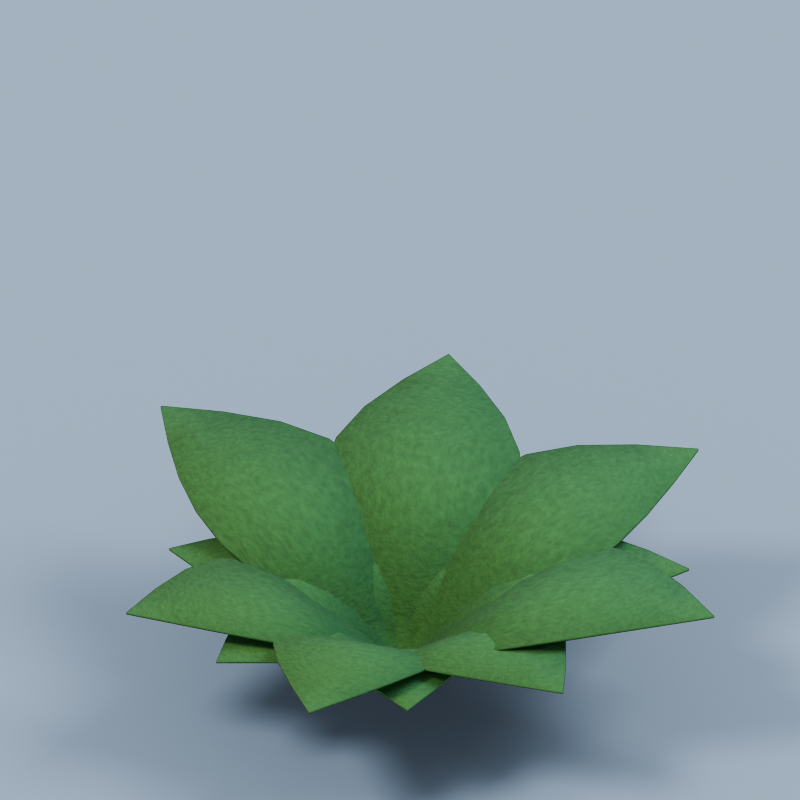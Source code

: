 # Source: fern.blend  (saved by Blender 4.3.34; exported with 4.5.12 LTS)
import bpy
from mathutils import Matrix  # noqa: F401  (used for matrix-valued properties, if any)

bpy.ops.wm.read_factory_settings(use_empty=True)
scene = bpy.context.scene
scene.name = 'Scene'

# ---- collections
col_collection = bpy.data.collections.new('Collection'); scene.collection.children.link(col_collection)

# ---- materials (node trees are filled in below, after node groups)
mat_shadow_catcher = bpy.data.materials.new('Shadow catcher')
mat_velvet_forest_moss = bpy.data.materials.new('Velvet forest moss')

# ---- material node trees
mat_shadow_catcher.use_nodes = True; mat_shadow_catcher.node_tree.nodes.clear()
_N = mat_shadow_catcher.node_tree.nodes; _L = mat_shadow_catcher.node_tree.links
n0 = _N.new('ShaderNodeBsdfPrincipled'); n0.name = 'Principled BSDF'; n0.location = (10, 300)
n0.inputs[0].default_value = (0.5583, 0.5583, 0.4397, 1.0)
n0.inputs[2].default_value = 1.0
n1 = _N.new('ShaderNodeOutputMaterial'); n1.name = 'Material Output'; n1.location = (300, 300)
_L.new(n0.outputs[0], n1.inputs[0])
n1.is_active_output = True
mat_velvet_forest_moss.use_nodes = True; mat_velvet_forest_moss.node_tree.nodes.clear()
_N = mat_velvet_forest_moss.node_tree.nodes; _L = mat_velvet_forest_moss.node_tree.links
n0 = _N.new('ShaderNodeBsdfPrincipled'); n0.name = 'Principled BSDF'; n0.location = (10, 300)
n0.inputs[2].default_value = 0.9
n1 = _N.new('ShaderNodeOutputMaterial'); n1.name = 'Material Output'; n1.location = (300, 300)
n2 = _N.new('ShaderNodeTexNoise'); n2.name = 'Noise Texture'; n2.location = (0, 0)
n2.inputs[2].default_value = 28.0
n2.inputs[3].default_value = 3.0
n2.inputs[4].default_value = 0.7
n3 = _N.new('ShaderNodeValToRGB'); n3.name = 'Color Ramp'; n3.location = (0, 0)
while len(n3.color_ramp.elements) > 1: n3.color_ramp.elements.remove(n3.color_ramp.elements[-1])
n3.color_ramp.elements[0].position = 0.15; n3.color_ramp.elements[0].color = (0.03552, 0.1051, 0.02621, 1.0)
_e = n3.color_ramp.elements.new(0.85); _e.color = (0.07043, 0.2083, 0.05196, 1.0)
n4 = _N.new('ShaderNodeBump'); n4.name = 'Bump'; n4.location = (0, 0)
n4.inputs[0].default_value = 0.15
n4.inputs[1].default_value = 0.035
n4.inputs[2].default_value = 1.0
_L.new(n0.outputs[0], n1.inputs[0])
_L.new(n2.outputs[0], n3.inputs[0])
_L.new(n3.outputs[0], n0.inputs[0])
_L.new(n2.outputs[0], n4.inputs[3])
_L.new(n4.outputs[0], n0.inputs[5])
n1.is_active_output = True

# ---- world
world_world = bpy.data.worlds.new('World'); scene.world = world_world
world_world.use_nodes = True; world_world.node_tree.nodes.clear()
_N = world_world.node_tree.nodes; _L = world_world.node_tree.links
n0 = _N.new('ShaderNodeOutputWorld'); n0.name = 'World Output'; n0.location = (300, 300)
n1 = _N.new('ShaderNodeBackground'); n1.name = 'Background'; n1.location = (10, 300)
n1.inputs[0].default_value = (0.58, 0.76, 1.0, 1.0)
n1.inputs[1].default_value = 0.55
_L.new(n1.outputs[0], n0.inputs[0])
n0.is_active_output = True
world_world.color = (0.05088, 0.05088, 0.05088)
world_world.sun_shadow_jitter_overblur = 0.0

# ---- cameras
cam_camera_028 = bpy.data.cameras.new('Camera.028')
cam_camera_028.type = 'ORTHO'
cam_camera_028.ortho_scale = 2.8

# ---- lights
light_area_054 = bpy.data.lights.new('Area.054', 'AREA')
light_area_054.color = (1.0, 0.83, 0.61)
light_area_054.energy = 1800.0
light_area_054.shape = 'DISK'
light_area_054.size = 5.0
light_area_054.size_y = 1.0
light_area_055 = bpy.data.lights.new('Area.055', 'AREA')
light_area_055.color = (0.58, 0.75, 1.0)
light_area_055.energy = 1000.0
light_area_055.size = 6.0
light_area_055.size_y = 1.0

# ---- meshes
me_cube_103 = bpy.data.meshes.new('Cube.103')
me_cube_103.from_pydata([(-100.0, -100.0, -0.025), (-100.0, -100.0, 0.025), (-100.0, 100.0, -0.025), (-100.0, 100.0, 0.025), (100.0, -100.0, -0.025), (100.0, -100.0, 0.025), (100.0, 100.0, -0.025), (100.0, 100.0, 0.025)], [], [(0, 1, 3, 2), (2, 3, 7, 6), (6, 7, 5, 4), (4, 5, 1, 0), (2, 6, 4, 0), (7, 3, 1, 5)])
_uv = me_cube_103.uv_layers.new(name='UVMap')
_uv.uv.foreach_set('vector', [0.375, 0.0, 0.625, 0.0, 0.625, 0.25, 0.375, 0.25, 0.375, 0.25, 0.625, 0.25, 0.625, 0.5, 0.375, 0.5, 0.375, 0.5, 0.625, 0.5, 0.625, 0.75, 0.375, 0.75, 0.375, 0.75, 0.625, 0.75, 0.625, 1.0, 0.375, 1.0, 0.125, 0.5, 0.375, 0.5, 0.375, 0.75, 0.125, 0.75, 0.625, 0.5, 0.875, 0.5, 0.875, 0.75, 0.625, 0.75])
me_cube_103.materials.append(mat_shadow_catcher)
me_cube_103.update()
me_woodland_fern_frond = bpy.data.meshes.new('Woodland fern frond')
me_woodland_fern_frond.from_pydata([(0.0, 0.0, 0.0), (0.0, 0.0, 0.0), (-0.09299, 0.1125, 0.04477), (0.09299, 0.1125, 0.04477), (-0.1718, 0.225, 0.08273), (0.1718, 0.225, 0.08273), (-0.2245, 0.3375, 0.1081), (0.2245, 0.3375, 0.1081), (-0.243, 0.45, 0.117), (0.243, 0.45, 0.117), (-0.2245, 0.5625, 0.1081), (0.2245, 0.5625, 0.1081), (-0.1718, 0.675, 0.08273), (0.1718, 0.675, 0.08273), (-0.09299, 0.7875, 0.04477), (0.09299, 0.7875, 0.04477), (-2.976e-17, 0.9, 1.433e-17), (2.976e-17, 0.9, 1.433e-17)], [], [(0, 1, 3, 2), (2, 3, 5, 4), (4, 5, 7, 6), (6, 7, 9, 8), (8, 9, 11, 10), (10, 11, 13, 12), (12, 13, 15, 14), (14, 15, 17, 16)])
me_woodland_fern_frond.polygons.foreach_set('use_smooth', [True] * 8)
me_woodland_fern_frond.materials.append(mat_velvet_forest_moss)
me_woodland_fern_frond.update()
me_woodland_fern_frond_001 = bpy.data.meshes.new('Woodland fern frond.001')
me_woodland_fern_frond_001.from_pydata([(0.0, 0.0, 0.0), (0.0, 0.0, 0.0), (-0.1137, 0.1375, 0.05472), (0.1137, 0.1375, 0.05472), (-0.21, 0.275, 0.1011), (0.21, 0.275, 0.1011), (-0.2744, 0.4125, 0.1321), (0.2744, 0.4125, 0.1321), (-0.297, 0.55, 0.143), (0.297, 0.55, 0.143), (-0.2744, 0.6875, 0.1321), (0.2744, 0.6875, 0.1321), (-0.21, 0.825, 0.1011), (0.21, 0.825, 0.1011), (-0.1137, 0.9625, 0.05472), (0.1137, 0.9625, 0.05472), (-3.637e-17, 1.1, 1.751e-17), (3.637e-17, 1.1, 1.751e-17)], [], [(0, 1, 3, 2), (2, 3, 5, 4), (4, 5, 7, 6), (6, 7, 9, 8), (8, 9, 11, 10), (10, 11, 13, 12), (12, 13, 15, 14), (14, 15, 17, 16)])
me_woodland_fern_frond_001.polygons.foreach_set('use_smooth', [True] * 8)
me_woodland_fern_frond_001.materials.append(mat_velvet_forest_moss)
me_woodland_fern_frond_001.update()
me_woodland_fern_frond_002 = bpy.data.meshes.new('Woodland fern frond.002')
me_woodland_fern_frond_002.from_pydata([(0.0, 0.0, 0.0), (0.0, 0.0, 0.0), (-0.1343, 0.1625, 0.06467), (0.1343, 0.1625, 0.06467), (-0.2482, 0.325, 0.1195), (0.2482, 0.325, 0.1195), (-0.3243, 0.4875, 0.1561), (0.3243, 0.4875, 0.1561), (-0.351, 0.65, 0.169), (0.351, 0.65, 0.169), (-0.3243, 0.8125, 0.1561), (0.3243, 0.8125, 0.1561), (-0.2482, 0.975, 0.1195), (0.2482, 0.975, 0.1195), (-0.1343, 1.138, 0.06467), (0.1343, 1.138, 0.06467), (-4.299e-17, 1.3, 2.07e-17), (4.299e-17, 1.3, 2.07e-17)], [], [(0, 1, 3, 2), (2, 3, 5, 4), (4, 5, 7, 6), (6, 7, 9, 8), (8, 9, 11, 10), (10, 11, 13, 12), (12, 13, 15, 14), (14, 15, 17, 16)])
me_woodland_fern_frond_002.polygons.foreach_set('use_smooth', [True] * 8)
me_woodland_fern_frond_002.materials.append(mat_velvet_forest_moss)
me_woodland_fern_frond_002.update()
me_woodland_fern_frond_003 = bpy.data.meshes.new('Woodland fern frond.003')
me_woodland_fern_frond_003.from_pydata([(0.0, 0.0, 0.0), (0.0, 0.0, 0.0), (-0.09299, 0.1125, 0.04477), (0.09299, 0.1125, 0.04477), (-0.1718, 0.225, 0.08273), (0.1718, 0.225, 0.08273), (-0.2245, 0.3375, 0.1081), (0.2245, 0.3375, 0.1081), (-0.243, 0.45, 0.117), (0.243, 0.45, 0.117), (-0.2245, 0.5625, 0.1081), (0.2245, 0.5625, 0.1081), (-0.1718, 0.675, 0.08273), (0.1718, 0.675, 0.08273), (-0.09299, 0.7875, 0.04477), (0.09299, 0.7875, 0.04477), (-2.976e-17, 0.9, 1.433e-17), (2.976e-17, 0.9, 1.433e-17)], [], [(0, 1, 3, 2), (2, 3, 5, 4), (4, 5, 7, 6), (6, 7, 9, 8), (8, 9, 11, 10), (10, 11, 13, 12), (12, 13, 15, 14), (14, 15, 17, 16)])
me_woodland_fern_frond_003.polygons.foreach_set('use_smooth', [True] * 8)
me_woodland_fern_frond_003.materials.append(mat_velvet_forest_moss)
me_woodland_fern_frond_003.update()
me_woodland_fern_frond_004 = bpy.data.meshes.new('Woodland fern frond.004')
me_woodland_fern_frond_004.from_pydata([(0.0, 0.0, 0.0), (0.0, 0.0, 0.0), (-0.1137, 0.1375, 0.05472), (0.1137, 0.1375, 0.05472), (-0.21, 0.275, 0.1011), (0.21, 0.275, 0.1011), (-0.2744, 0.4125, 0.1321), (0.2744, 0.4125, 0.1321), (-0.297, 0.55, 0.143), (0.297, 0.55, 0.143), (-0.2744, 0.6875, 0.1321), (0.2744, 0.6875, 0.1321), (-0.21, 0.825, 0.1011), (0.21, 0.825, 0.1011), (-0.1137, 0.9625, 0.05472), (0.1137, 0.9625, 0.05472), (-3.637e-17, 1.1, 1.751e-17), (3.637e-17, 1.1, 1.751e-17)], [], [(0, 1, 3, 2), (2, 3, 5, 4), (4, 5, 7, 6), (6, 7, 9, 8), (8, 9, 11, 10), (10, 11, 13, 12), (12, 13, 15, 14), (14, 15, 17, 16)])
me_woodland_fern_frond_004.polygons.foreach_set('use_smooth', [True] * 8)
me_woodland_fern_frond_004.materials.append(mat_velvet_forest_moss)
me_woodland_fern_frond_004.update()
me_woodland_fern_frond_005 = bpy.data.meshes.new('Woodland fern frond.005')
me_woodland_fern_frond_005.from_pydata([(0.0, 0.0, 0.0), (0.0, 0.0, 0.0), (-0.1343, 0.1625, 0.06467), (0.1343, 0.1625, 0.06467), (-0.2482, 0.325, 0.1195), (0.2482, 0.325, 0.1195), (-0.3243, 0.4875, 0.1561), (0.3243, 0.4875, 0.1561), (-0.351, 0.65, 0.169), (0.351, 0.65, 0.169), (-0.3243, 0.8125, 0.1561), (0.3243, 0.8125, 0.1561), (-0.2482, 0.975, 0.1195), (0.2482, 0.975, 0.1195), (-0.1343, 1.138, 0.06467), (0.1343, 1.138, 0.06467), (-4.299e-17, 1.3, 2.07e-17), (4.299e-17, 1.3, 2.07e-17)], [], [(0, 1, 3, 2), (2, 3, 5, 4), (4, 5, 7, 6), (6, 7, 9, 8), (8, 9, 11, 10), (10, 11, 13, 12), (12, 13, 15, 14), (14, 15, 17, 16)])
me_woodland_fern_frond_005.polygons.foreach_set('use_smooth', [True] * 8)
me_woodland_fern_frond_005.materials.append(mat_velvet_forest_moss)
me_woodland_fern_frond_005.update()
me_woodland_fern_frond_006 = bpy.data.meshes.new('Woodland fern frond.006')
me_woodland_fern_frond_006.from_pydata([(0.0, 0.0, 0.0), (0.0, 0.0, 0.0), (-0.09299, 0.1125, 0.04477), (0.09299, 0.1125, 0.04477), (-0.1718, 0.225, 0.08273), (0.1718, 0.225, 0.08273), (-0.2245, 0.3375, 0.1081), (0.2245, 0.3375, 0.1081), (-0.243, 0.45, 0.117), (0.243, 0.45, 0.117), (-0.2245, 0.5625, 0.1081), (0.2245, 0.5625, 0.1081), (-0.1718, 0.675, 0.08273), (0.1718, 0.675, 0.08273), (-0.09299, 0.7875, 0.04477), (0.09299, 0.7875, 0.04477), (-2.976e-17, 0.9, 1.433e-17), (2.976e-17, 0.9, 1.433e-17)], [], [(0, 1, 3, 2), (2, 3, 5, 4), (4, 5, 7, 6), (6, 7, 9, 8), (8, 9, 11, 10), (10, 11, 13, 12), (12, 13, 15, 14), (14, 15, 17, 16)])
me_woodland_fern_frond_006.polygons.foreach_set('use_smooth', [True] * 8)
me_woodland_fern_frond_006.materials.append(mat_velvet_forest_moss)
me_woodland_fern_frond_006.update()
me_woodland_fern_frond_007 = bpy.data.meshes.new('Woodland fern frond.007')
me_woodland_fern_frond_007.from_pydata([(0.0, 0.0, 0.0), (0.0, 0.0, 0.0), (-0.1137, 0.1375, 0.05472), (0.1137, 0.1375, 0.05472), (-0.21, 0.275, 0.1011), (0.21, 0.275, 0.1011), (-0.2744, 0.4125, 0.1321), (0.2744, 0.4125, 0.1321), (-0.297, 0.55, 0.143), (0.297, 0.55, 0.143), (-0.2744, 0.6875, 0.1321), (0.2744, 0.6875, 0.1321), (-0.21, 0.825, 0.1011), (0.21, 0.825, 0.1011), (-0.1137, 0.9625, 0.05472), (0.1137, 0.9625, 0.05472), (-3.637e-17, 1.1, 1.751e-17), (3.637e-17, 1.1, 1.751e-17)], [], [(0, 1, 3, 2), (2, 3, 5, 4), (4, 5, 7, 6), (6, 7, 9, 8), (8, 9, 11, 10), (10, 11, 13, 12), (12, 13, 15, 14), (14, 15, 17, 16)])
me_woodland_fern_frond_007.polygons.foreach_set('use_smooth', [True] * 8)
me_woodland_fern_frond_007.materials.append(mat_velvet_forest_moss)
me_woodland_fern_frond_007.update()
me_woodland_fern_frond_008 = bpy.data.meshes.new('Woodland fern frond.008')
me_woodland_fern_frond_008.from_pydata([(0.0, 0.0, 0.0), (0.0, 0.0, 0.0), (-0.1343, 0.1625, 0.06467), (0.1343, 0.1625, 0.06467), (-0.2482, 0.325, 0.1195), (0.2482, 0.325, 0.1195), (-0.3243, 0.4875, 0.1561), (0.3243, 0.4875, 0.1561), (-0.351, 0.65, 0.169), (0.351, 0.65, 0.169), (-0.3243, 0.8125, 0.1561), (0.3243, 0.8125, 0.1561), (-0.2482, 0.975, 0.1195), (0.2482, 0.975, 0.1195), (-0.1343, 1.138, 0.06467), (0.1343, 1.138, 0.06467), (-4.299e-17, 1.3, 2.07e-17), (4.299e-17, 1.3, 2.07e-17)], [], [(0, 1, 3, 2), (2, 3, 5, 4), (4, 5, 7, 6), (6, 7, 9, 8), (8, 9, 11, 10), (10, 11, 13, 12), (12, 13, 15, 14), (14, 15, 17, 16)])
me_woodland_fern_frond_008.polygons.foreach_set('use_smooth', [True] * 8)
me_woodland_fern_frond_008.materials.append(mat_velvet_forest_moss)
me_woodland_fern_frond_008.update()
me_woodland_fern_frond_009 = bpy.data.meshes.new('Woodland fern frond.009')
me_woodland_fern_frond_009.from_pydata([(0.0, 0.0, 0.0), (0.0, 0.0, 0.0), (-0.09299, 0.1125, 0.04477), (0.09299, 0.1125, 0.04477), (-0.1718, 0.225, 0.08273), (0.1718, 0.225, 0.08273), (-0.2245, 0.3375, 0.1081), (0.2245, 0.3375, 0.1081), (-0.243, 0.45, 0.117), (0.243, 0.45, 0.117), (-0.2245, 0.5625, 0.1081), (0.2245, 0.5625, 0.1081), (-0.1718, 0.675, 0.08273), (0.1718, 0.675, 0.08273), (-0.09299, 0.7875, 0.04477), (0.09299, 0.7875, 0.04477), (-2.976e-17, 0.9, 1.433e-17), (2.976e-17, 0.9, 1.433e-17)], [], [(0, 1, 3, 2), (2, 3, 5, 4), (4, 5, 7, 6), (6, 7, 9, 8), (8, 9, 11, 10), (10, 11, 13, 12), (12, 13, 15, 14), (14, 15, 17, 16)])
me_woodland_fern_frond_009.polygons.foreach_set('use_smooth', [True] * 8)
me_woodland_fern_frond_009.materials.append(mat_velvet_forest_moss)
me_woodland_fern_frond_009.update()
me_woodland_fern_frond_010 = bpy.data.meshes.new('Woodland fern frond.010')
me_woodland_fern_frond_010.from_pydata([(0.0, 0.0, 0.0), (0.0, 0.0, 0.0), (-0.1137, 0.1375, 0.05472), (0.1137, 0.1375, 0.05472), (-0.21, 0.275, 0.1011), (0.21, 0.275, 0.1011), (-0.2744, 0.4125, 0.1321), (0.2744, 0.4125, 0.1321), (-0.297, 0.55, 0.143), (0.297, 0.55, 0.143), (-0.2744, 0.6875, 0.1321), (0.2744, 0.6875, 0.1321), (-0.21, 0.825, 0.1011), (0.21, 0.825, 0.1011), (-0.1137, 0.9625, 0.05472), (0.1137, 0.9625, 0.05472), (-3.637e-17, 1.1, 1.751e-17), (3.637e-17, 1.1, 1.751e-17)], [], [(0, 1, 3, 2), (2, 3, 5, 4), (4, 5, 7, 6), (6, 7, 9, 8), (8, 9, 11, 10), (10, 11, 13, 12), (12, 13, 15, 14), (14, 15, 17, 16)])
me_woodland_fern_frond_010.polygons.foreach_set('use_smooth', [True] * 8)
me_woodland_fern_frond_010.materials.append(mat_velvet_forest_moss)
me_woodland_fern_frond_010.update()
me_woodland_fern_frond_011 = bpy.data.meshes.new('Woodland fern frond.011')
me_woodland_fern_frond_011.from_pydata([(0.0, 0.0, 0.0), (0.0, 0.0, 0.0), (-0.1343, 0.1625, 0.06467), (0.1343, 0.1625, 0.06467), (-0.2482, 0.325, 0.1195), (0.2482, 0.325, 0.1195), (-0.3243, 0.4875, 0.1561), (0.3243, 0.4875, 0.1561), (-0.351, 0.65, 0.169), (0.351, 0.65, 0.169), (-0.3243, 0.8125, 0.1561), (0.3243, 0.8125, 0.1561), (-0.2482, 0.975, 0.1195), (0.2482, 0.975, 0.1195), (-0.1343, 1.138, 0.06467), (0.1343, 1.138, 0.06467), (-4.299e-17, 1.3, 2.07e-17), (4.299e-17, 1.3, 2.07e-17)], [], [(0, 1, 3, 2), (2, 3, 5, 4), (4, 5, 7, 6), (6, 7, 9, 8), (8, 9, 11, 10), (10, 11, 13, 12), (12, 13, 15, 14), (14, 15, 17, 16)])
me_woodland_fern_frond_011.polygons.foreach_set('use_smooth', [True] * 8)
me_woodland_fern_frond_011.materials.append(mat_velvet_forest_moss)
me_woodland_fern_frond_011.update()
me_woodland_fern_frond_012 = bpy.data.meshes.new('Woodland fern frond.012')
me_woodland_fern_frond_012.from_pydata([(0.0, 0.0, 0.0), (0.0, 0.0, 0.0), (-0.09299, 0.1125, 0.04477), (0.09299, 0.1125, 0.04477), (-0.1718, 0.225, 0.08273), (0.1718, 0.225, 0.08273), (-0.2245, 0.3375, 0.1081), (0.2245, 0.3375, 0.1081), (-0.243, 0.45, 0.117), (0.243, 0.45, 0.117), (-0.2245, 0.5625, 0.1081), (0.2245, 0.5625, 0.1081), (-0.1718, 0.675, 0.08273), (0.1718, 0.675, 0.08273), (-0.09299, 0.7875, 0.04477), (0.09299, 0.7875, 0.04477), (-2.976e-17, 0.9, 1.433e-17), (2.976e-17, 0.9, 1.433e-17)], [], [(0, 1, 3, 2), (2, 3, 5, 4), (4, 5, 7, 6), (6, 7, 9, 8), (8, 9, 11, 10), (10, 11, 13, 12), (12, 13, 15, 14), (14, 15, 17, 16)])
me_woodland_fern_frond_012.polygons.foreach_set('use_smooth', [True] * 8)
me_woodland_fern_frond_012.materials.append(mat_velvet_forest_moss)
me_woodland_fern_frond_012.update()

# ---- objects
ob_production_orthographic_camera = bpy.data.objects.new('Production orthographic camera', cam_camera_028)
ob_warm_afternoon_key = bpy.data.objects.new('Warm afternoon key', light_area_054)
ob_cool_sky_rim = bpy.data.objects.new('Cool sky rim', light_area_055)
ob_invisible_ground_shadow_catcher = bpy.data.objects.new('Invisible ground shadow catcher', me_cube_103)
ob_woodland_fern_frond = bpy.data.objects.new('Woodland fern frond', me_woodland_fern_frond)
ob_woodland_fern_frond_001 = bpy.data.objects.new('Woodland fern frond.001', me_woodland_fern_frond_001)
ob_woodland_fern_frond_002 = bpy.data.objects.new('Woodland fern frond.002', me_woodland_fern_frond_002)
ob_woodland_fern_frond_003 = bpy.data.objects.new('Woodland fern frond.003', me_woodland_fern_frond_003)
ob_woodland_fern_frond_004 = bpy.data.objects.new('Woodland fern frond.004', me_woodland_fern_frond_004)
ob_woodland_fern_frond_005 = bpy.data.objects.new('Woodland fern frond.005', me_woodland_fern_frond_005)
ob_woodland_fern_frond_006 = bpy.data.objects.new('Woodland fern frond.006', me_woodland_fern_frond_006)
ob_woodland_fern_frond_007 = bpy.data.objects.new('Woodland fern frond.007', me_woodland_fern_frond_007)
ob_woodland_fern_frond_008 = bpy.data.objects.new('Woodland fern frond.008', me_woodland_fern_frond_008)
ob_woodland_fern_frond_009 = bpy.data.objects.new('Woodland fern frond.009', me_woodland_fern_frond_009)
ob_woodland_fern_frond_010 = bpy.data.objects.new('Woodland fern frond.010', me_woodland_fern_frond_010)
ob_woodland_fern_frond_011 = bpy.data.objects.new('Woodland fern frond.011', me_woodland_fern_frond_011)
ob_woodland_fern_frond_012 = bpy.data.objects.new('Woodland fern frond.012', me_woodland_fern_frond_012)

# ---- transforms, parenting, visibility, modifiers, constraints
ob_production_orthographic_camera.location = (7.0, -13.0, 11.0)
ob_production_orthographic_camera.rotation_euler = (0.9848, -2.1e-08, 0.4939)
ob_warm_afternoon_key.location = (-5.0, -8.0, 12.0)
ob_cool_sky_rim.location = (5.0, 4.0, 8.0)
ob_invisible_ground_shadow_catcher.location = (0.0, 0.0, -0.045)
ob_invisible_ground_shadow_catcher.is_shadow_catcher = True
ob_woodland_fern_frond.location = (0.0, 0.0, 0.1)
ob_woodland_fern_frond.rotation_euler = (0.4, 0.0, 0.0)
_m = ob_woodland_fern_frond.modifiers.new('Leaf thickness', 'SOLIDIFY')
_m.thickness = 0.008
ob_woodland_fern_frond_001.location = (0.0, 0.0, 0.1)
ob_woodland_fern_frond_001.rotation_euler = (0.4, 0.0, 2.4)
_m = ob_woodland_fern_frond_001.modifiers.new('Leaf thickness', 'SOLIDIFY')
_m.thickness = 0.008
ob_woodland_fern_frond_002.location = (0.0, 0.0, 0.1)
ob_woodland_fern_frond_002.rotation_euler = (0.4, 0.0, 4.8)
_m = ob_woodland_fern_frond_002.modifiers.new('Leaf thickness', 'SOLIDIFY')
_m.thickness = 0.008
ob_woodland_fern_frond_003.location = (0.0, 0.0, 0.1)
ob_woodland_fern_frond_003.rotation_euler = (0.4, 0.0, 7.2)
_m = ob_woodland_fern_frond_003.modifiers.new('Leaf thickness', 'SOLIDIFY')
_m.thickness = 0.008
ob_woodland_fern_frond_004.location = (0.0, 0.0, 0.1)
ob_woodland_fern_frond_004.rotation_euler = (0.4, 0.0, 9.6)
_m = ob_woodland_fern_frond_004.modifiers.new('Leaf thickness', 'SOLIDIFY')
_m.thickness = 0.008
ob_woodland_fern_frond_005.location = (0.0, 0.0, 0.1)
ob_woodland_fern_frond_005.rotation_euler = (0.4, 0.0, 12.0)
_m = ob_woodland_fern_frond_005.modifiers.new('Leaf thickness', 'SOLIDIFY')
_m.thickness = 0.008
ob_woodland_fern_frond_006.location = (0.0, 0.0, 0.1)
ob_woodland_fern_frond_006.rotation_euler = (0.4, 0.0, 14.4)
_m = ob_woodland_fern_frond_006.modifiers.new('Leaf thickness', 'SOLIDIFY')
_m.thickness = 0.008
ob_woodland_fern_frond_007.location = (0.0, 0.0, 0.1)
ob_woodland_fern_frond_007.rotation_euler = (0.4, 0.0, 16.8)
_m = ob_woodland_fern_frond_007.modifiers.new('Leaf thickness', 'SOLIDIFY')
_m.thickness = 0.008
ob_woodland_fern_frond_008.location = (0.0, 0.0, 0.1)
ob_woodland_fern_frond_008.rotation_euler = (0.4, 0.0, 19.2)
_m = ob_woodland_fern_frond_008.modifiers.new('Leaf thickness', 'SOLIDIFY')
_m.thickness = 0.008
ob_woodland_fern_frond_009.location = (0.0, 0.0, 0.1)
ob_woodland_fern_frond_009.rotation_euler = (0.4, 0.0, 21.6)
_m = ob_woodland_fern_frond_009.modifiers.new('Leaf thickness', 'SOLIDIFY')
_m.thickness = 0.008
ob_woodland_fern_frond_010.location = (0.0, 0.0, 0.1)
ob_woodland_fern_frond_010.rotation_euler = (0.4, 0.0, 24.0)
_m = ob_woodland_fern_frond_010.modifiers.new('Leaf thickness', 'SOLIDIFY')
_m.thickness = 0.008
ob_woodland_fern_frond_011.location = (0.0, 0.0, 0.1)
ob_woodland_fern_frond_011.rotation_euler = (0.4, 0.0, 26.4)
_m = ob_woodland_fern_frond_011.modifiers.new('Leaf thickness', 'SOLIDIFY')
_m.thickness = 0.008
ob_woodland_fern_frond_012.location = (0.0, 0.0, 0.1)
ob_woodland_fern_frond_012.rotation_euler = (0.4, 0.0, 28.8)
_m = ob_woodland_fern_frond_012.modifiers.new('Leaf thickness', 'SOLIDIFY')
_m.thickness = 0.008

# ---- collection membership
col_collection.objects.link(ob_production_orthographic_camera)
col_collection.objects.link(ob_warm_afternoon_key)
col_collection.objects.link(ob_cool_sky_rim)
col_collection.objects.link(ob_invisible_ground_shadow_catcher)
col_collection.objects.link(ob_woodland_fern_frond)
col_collection.objects.link(ob_woodland_fern_frond_001)
col_collection.objects.link(ob_woodland_fern_frond_002)
col_collection.objects.link(ob_woodland_fern_frond_003)
col_collection.objects.link(ob_woodland_fern_frond_004)
col_collection.objects.link(ob_woodland_fern_frond_005)
col_collection.objects.link(ob_woodland_fern_frond_006)
col_collection.objects.link(ob_woodland_fern_frond_007)
col_collection.objects.link(ob_woodland_fern_frond_008)
col_collection.objects.link(ob_woodland_fern_frond_009)
col_collection.objects.link(ob_woodland_fern_frond_010)
col_collection.objects.link(ob_woodland_fern_frond_011)
col_collection.objects.link(ob_woodland_fern_frond_012)

# ---- scene / render settings (as saved in the file)
scene.camera = ob_production_orthographic_camera
scene.frame_start = 1; scene.frame_end = 250; scene.frame_set(1)
scene.render.engine = 'CYCLES'
scene.render.resolution_x = 512
scene.render.resolution_y = 512
scene.render.film_transparent = True
scene.cycles.use_denoising = False
scene.cycles.samples = 48
scene.view_settings.look = 'AgX - Medium High Contrast'
scene.view_settings.exposure = 0.2
bpy.context.view_layer.update()
